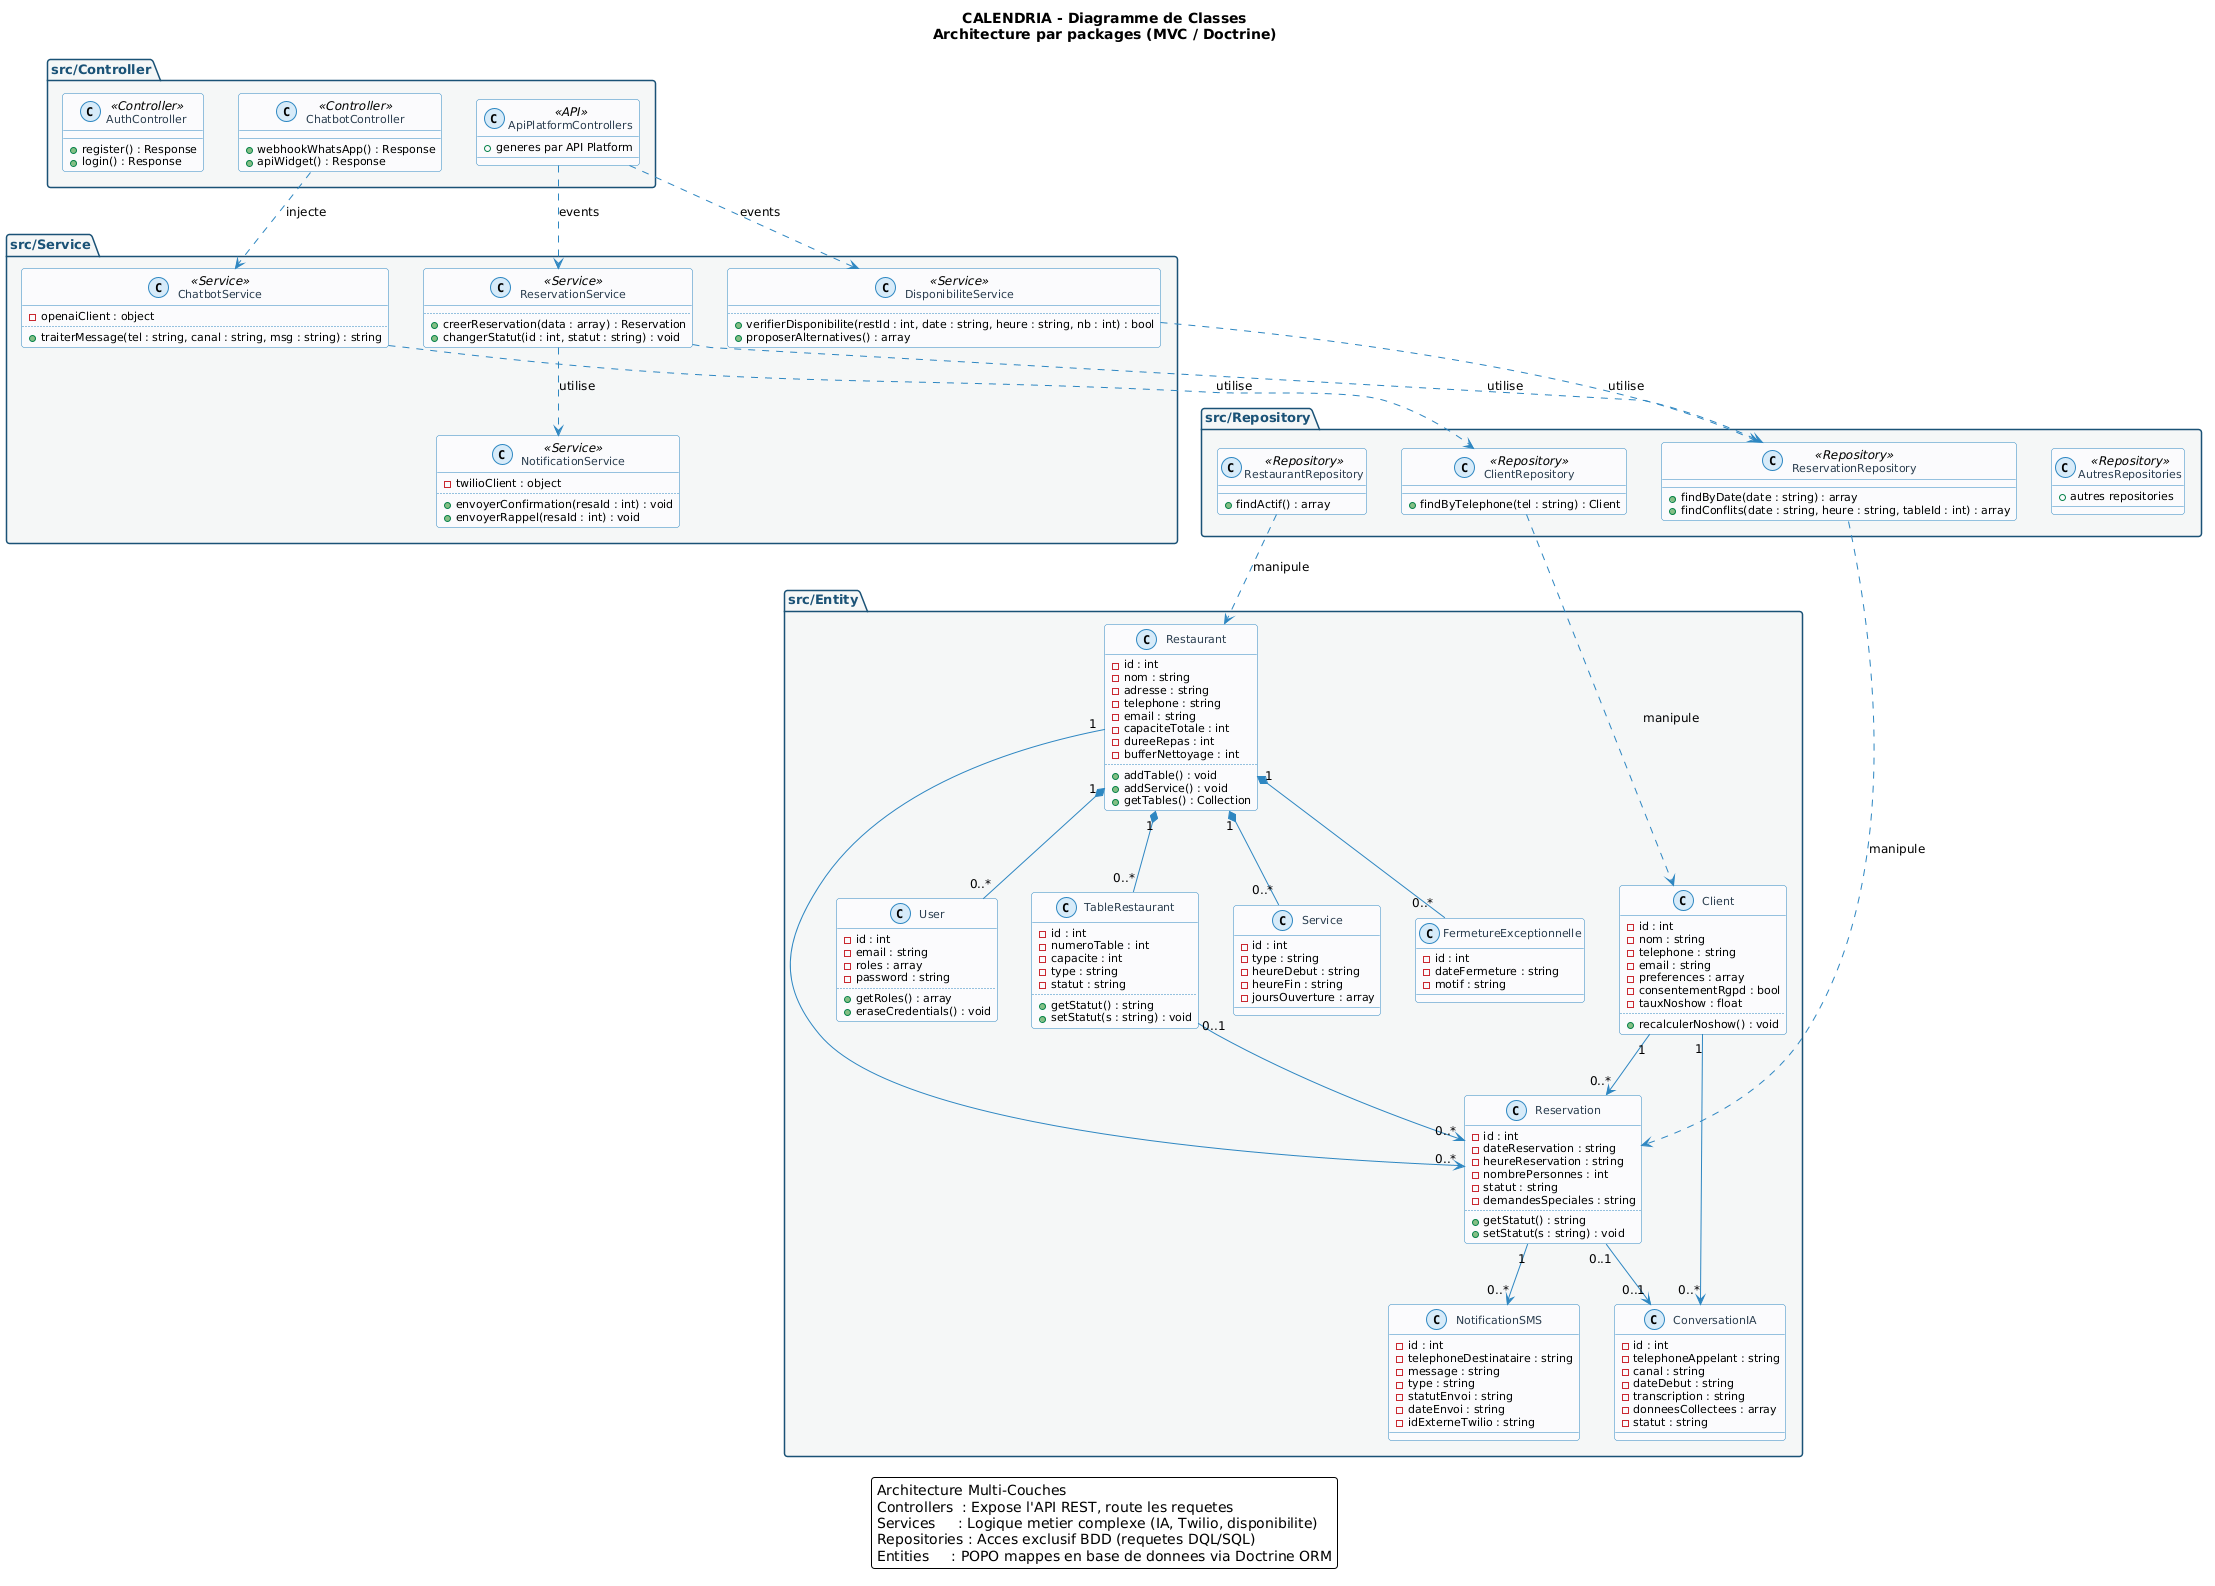

The diagram above was rendered by PlantUML. Its source (embedded in the PNG):
@startuml
title CALENDRIA - Diagramme de Classes\nArchitecture par packages (MVC / Doctrine)

skinparam backgroundColor #FEFEFE
skinparam defaultFontName Arial
skinparam defaultFontSize 12
skinparam roundCorner 6
skinparam classBackgroundColor #FAFBFC
skinparam classBorderColor #2E86C1
skinparam classArrowColor #2E86C1
skinparam classFontColor #2C3E50
skinparam classFontSize 12
skinparam classAttributeFontSize 11
skinparam packageBackgroundColor #F4F6F7
skinparam packageBorderColor #1A5276
skinparam packageFontColor #1A5276
skinparam packageFontSize 13
skinparam stereotypeCBackgroundColor #D6EAF8
skinparam stereotypeCBorderColor #2E86C1

package "src/Entity" {

    class Restaurant {
        - id : int
        - nom : string
        - adresse : string
        - telephone : string
        - email : string
        - capaciteTotale : int
        - dureeRepas : int
        - bufferNettoyage : int
        ..
        + addTable() : void
        + addService() : void
        + getTables() : Collection
    }

    class User {
        - id : int
        - email : string
        - roles : array
        - password : string
        ..
        + getRoles() : array
        + eraseCredentials() : void
    }

    class TableRestaurant {
        - id : int
        - numeroTable : int
        - capacite : int
        - type : string
        - statut : string
        ..
        + getStatut() : string
        + setStatut(s : string) : void
    }

    class Service {
        - id : int
        - type : string
        - heureDebut : string
        - heureFin : string
        - joursOuverture : array
    }

    class FermetureExceptionnelle {
        - id : int
        - dateFermeture : string
        - motif : string
    }

    class Client {
        - id : int
        - nom : string
        - telephone : string
        - email : string
        - preferences : array
        - consentementRgpd : bool
        - tauxNoshow : float
        ..
        + recalculerNoshow() : void
    }

    class Reservation {
        - id : int
        - dateReservation : string
        - heureReservation : string
        - nombrePersonnes : int
        - statut : string
        - demandesSpeciales : string
        ..
        + getStatut() : string
        + setStatut(s : string) : void
    }

    class ConversationIA {
        - id : int
        - telephoneAppelant : string
        - canal : string
        - dateDebut : string
        - transcription : string
        - donneesCollectees : array
        - statut : string
    }

    class NotificationSMS {
        - id : int
        - telephoneDestinataire : string
        - message : string
        - type : string
        - statutEnvoi : string
        - dateEnvoi : string
        - idExterneTwilio : string
    }

    Restaurant "1" *-- "0..*" TableRestaurant
    Restaurant "1" *-- "0..*" Service
    Restaurant "1" *-- "0..*" FermetureExceptionnelle
    Restaurant "1" *-- "0..*" User
    Restaurant "1" --> "0..*" Reservation
    Client "1" --> "0..*" Reservation
    Client "1" --> "0..*" ConversationIA
    Reservation "1" --> "0..*" NotificationSMS
    Reservation "0..1" --> "0..1" ConversationIA
    TableRestaurant "0..1" --> "0..*" Reservation
}

package "src/Repository" {
    class RestaurantRepository <<Repository>> {
        + findActif() : array
    }
    class ReservationRepository <<Repository>> {
        + findByDate(date : string) : array
        + findConflits(date : string, heure : string, tableId : int) : array
    }
    class ClientRepository <<Repository>> {
        + findByTelephone(tel : string) : Client
    }
    class AutresRepositories <<Repository>> {
        + autres repositories
    }

    ReservationRepository ..> Reservation : manipule
    RestaurantRepository ..> Restaurant : manipule
    ClientRepository ..> Client : manipule
}

package "src/Service" {
    class ChatbotService <<Service>> {
        - openaiClient : object
        ..
        + traiterMessage(tel : string, canal : string, msg : string) : string
    }

    class DisponibiliteService <<Service>> {
        ..
        + verifierDisponibilite(restId : int, date : string, heure : string, nb : int) : bool
        + proposerAlternatives() : array
    }

    class ReservationService <<Service>> {
        ..
        + creerReservation(data : array) : Reservation
        + changerStatut(id : int, statut : string) : void
    }

    class NotificationService <<Service>> {
        - twilioClient : object
        ..
        + envoyerConfirmation(resaId : int) : void
        + envoyerRappel(resaId : int) : void
    }

    ChatbotService ..> ClientRepository : utilise
    DisponibiliteService ..> ReservationRepository : utilise
    ReservationService ..> ReservationRepository : utilise
    ReservationService ..> NotificationService : utilise
}

package "src/Controller" {
    class AuthController <<Controller>> {
        + register() : Response
        + login() : Response
    }

    class ChatbotController <<Controller>> {
        + webhookWhatsApp() : Response
        + apiWidget() : Response
    }

    class ApiPlatformControllers <<API>> {
        + generes par API Platform
    }

    ChatbotController ..> ChatbotService : injecte
    ApiPlatformControllers ..> ReservationService : events
    ApiPlatformControllers ..> DisponibiliteService : events
}

legend bottom
  Architecture Multi-Couches
  Controllers  : Expose l'API REST, route les requetes
  Services     : Logique metier complexe (IA, Twilio, disponibilite)
  Repositories : Acces exclusif BDD (requetes DQL/SQL)
  Entities     : POPO mappes en base de donnees via Doctrine ORM
endlegend
@enduml